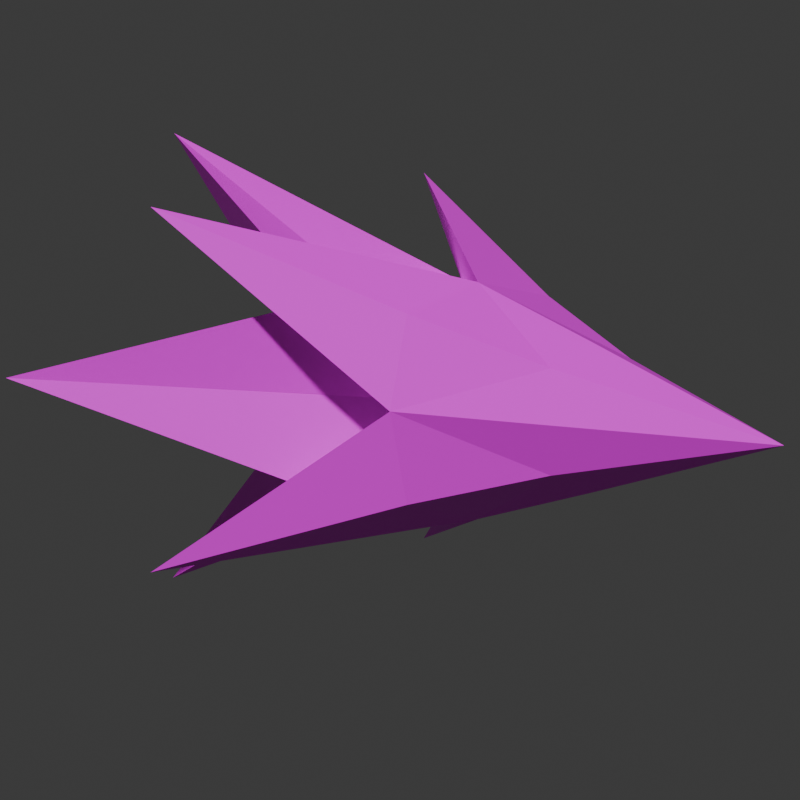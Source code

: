 # Source: w_spike.mdl.blend  (saved by Blender 4.5.90; exported with 4.5.12 LTS)
import bpy
from mathutils import Matrix  # noqa: F401  (used for matrix-valued properties, if any)

bpy.ops.wm.read_factory_settings(use_empty=True)
scene = bpy.context.scene
scene.name = 'Scene'

# ---- collections
col_collection = bpy.data.collections.new('Collection'); scene.collection.children.link(col_collection)

# ---- images (referenced by path relative to the original .blend; pixels are not part of the script)
import os
ASSET_DIR = os.environ.get("B2B_ASSET_DIR", "")  # directory of the original .blend (textures are referenced by path, not embedded)
HERE = os.path.dirname(os.path.abspath(__file__))  # packed textures are extracted next to this script under _unpacked/

def load_image(name, relpath, width, height, colorspace="sRGB"):
    """Load a texture the original file referenced (path relative to the .blend, or extracted next to this script)."""
    p = next((c for c in (os.path.join(HERE, relpath), os.path.join(ASSET_DIR, relpath)) if relpath and os.path.exists(c)), "")
    if p:
        img = bpy.data.images.load(p, check_existing=True)
        img.name = name
    else:  # same state as the original file: an image datablock whose file is absent (Cycles renders it pink)
        img = bpy.data.images.new(name, width, height)
        img.source = "FILE"
        img.filepath = "//" + (relpath or name)
    img.colorspace_settings.name = colorspace
    return img
img_w_spike_mdl_0_png = load_image('w_spike.mdl.0.png', 'textures/w_spike.mdl.0.png', 1024, 1024, 'sRGB')

# ---- materials (node trees are filled in below, after node groups)
mat_skin0 = bpy.data.materials.new('skin0')

# ---- material node trees
mat_skin0.use_nodes = True; mat_skin0.node_tree.nodes.clear()
_N = mat_skin0.node_tree.nodes; _L = mat_skin0.node_tree.links
n0 = _N.new('ShaderNodeBsdfPrincipled'); n0.name = 'Principled BSDF'; n0.location = (-200, 100)
n1 = _N.new('ShaderNodeOutputMaterial'); n1.name = 'Material Output'; n1.location = (200, 100)
n2 = _N.new('ShaderNodeTexImage'); n2.name = 'Image Texture'; n2.location = (-526, 81)
n2.image = img_w_spike_mdl_0_png
n2.interpolation = 'Closest'
_L.new(n0.outputs[0], n1.inputs[0])
_L.new(n2.outputs[0], n0.inputs[0])
n1.is_active_output = True

# ---- world
world_world = bpy.data.worlds.new('World'); scene.world = world_world
world_world.use_nodes = True; world_world.node_tree.nodes.clear()
_N = world_world.node_tree.nodes; _L = world_world.node_tree.links
n0 = _N.new('ShaderNodeOutputWorld'); n0.name = 'World Output'; n0.location = (300, 300)
n1 = _N.new('ShaderNodeBackground'); n1.name = 'Background'; n1.location = (10, 300)
n1.inputs[0].default_value = (0.05088, 0.05088, 0.05088, 1.0)
_L.new(n1.outputs[0], n0.inputs[0])
n0.is_active_output = True
world_world.color = (0.05088, 0.05088, 0.05088)
world_world.use_sun_shadow = False
world_world.sun_shadow_jitter_overblur = 0.0

# ---- cameras
cam_camera = bpy.data.cameras.new('Camera')
cam_camera.type = 'ORTHO'
cam_camera.ortho_scale = 10.7

# ---- meshes
me_w_spike = bpy.data.meshes.new('w_spike')
me_w_spike.from_pydata([(0.0, -1.143, -0.3486), (-0.9214, -0.9214, -0.3486), (-1.143, 0.0, -0.3486), (0.0, 0.0, 1.0), (0.0, 0.0, -0.2297), (-1.763, -1.776, -1.188), (-0.517, -0.517, 0.1477), (-0.7309, 0.0, 0.148), (0.0, -0.7315, 0.147), (0.9214, -0.9214, -0.3486), (1.143, 0.0, -0.3486), (1.763, -1.776, -1.188), (0.517, -0.517, 0.1477), (0.7309, 0.0, 0.148), (0.0, 1.143, -0.3486), (-0.9214, 0.9214, -0.3486), (-1.763, 1.776, -1.188), (-0.517, 0.517, 0.1477), (0.0, 0.7315, 0.147), (0.9214, 0.9214, -0.3486), (1.763, 1.776, -1.188), (0.517, 0.517, 0.1477), (0.9287, -0.9287, -0.7252), (-0.9287, -0.9287, -0.7252), (0.0, 0.0, -1.025), (0.01133, -2.178, -1.689), (0.9287, 0.9287, -0.7252), (2.138, -0.01133, -1.686), (-0.9287, 0.9287, -0.7252), (-2.145, 0.01133, -1.689), (-0.01133, 2.144, -1.689)], [], [(0, 6, 1), (2, 6, 7), (1, 2, 5), (2, 4, 5), (5, 4, 0), (0, 1, 5), (6, 8, 3), (7, 6, 3), (12, 0, 9), (10, 12, 9), (9, 11, 10), (10, 11, 4), (11, 0, 4), (0, 11, 9), (12, 3, 8), (13, 3, 12), (17, 14, 15), (2, 17, 15), (15, 16, 2), (2, 16, 4), (16, 14, 4), (14, 16, 15), (17, 3, 18), (7, 3, 17), (14, 21, 19), (10, 21, 13), (19, 10, 20), (10, 4, 20), (20, 4, 14), (14, 19, 20), (21, 18, 3), (13, 21, 3), (4, 23, 25), (23, 24, 25), (25, 24, 22), (22, 4, 25), (4, 27, 26), (26, 27, 24), (27, 22, 24), (22, 27, 4), (4, 29, 23), (23, 29, 24), (29, 28, 24), (28, 29, 4), (4, 26, 30), (26, 24, 30), (30, 24, 28), (28, 4, 30), (0, 8, 6), (2, 1, 6), (12, 8, 0), (10, 13, 12), (17, 18, 14), (2, 7, 17), (14, 18, 21), (10, 19, 21)])
_uv = me_w_spike.uv_layers.new(name='UVMap')
_uv.uv.foreach_set('vector', [0.66, 0.8065, 0.4659, 0.7266, 0.6199, 0.7271, 0.6635, 0.648, 0.4659, 0.7266, 0.4608, 0.6674, 0.6199, 0.7271, 0.6635, 0.648, 0.7623, 0.7274, 0.6635, 0.648, 0.9542, 0.7286, 0.7623, 0.7274, 0.7623, 0.7274, 0.9542, 0.7286, 0.66, 0.8065, 0.66, 0.8065, 0.6199, 0.7271, 0.7623, 0.7274, 0.4659, 0.7266, 0.4585, 0.7859, 0.03713, 0.7253, 0.4608, 0.6674, 0.4659, 0.7266, 0.03713, 0.7253, 0.4617, 0.559, 0.6567, 0.4791, 0.6163, 0.5585, 0.6602, 0.6376, 0.4617, 0.559, 0.6163, 0.5585, 0.6163, 0.5585, 0.759, 0.5582, 0.6602, 0.6376, 0.6602, 0.6376, 0.759, 0.5582, 0.952, 0.557, 0.759, 0.5582, 0.6567, 0.4791, 0.952, 0.557, 0.6567, 0.4791, 0.759, 0.5582, 0.6163, 0.5585, 0.4617, 0.559, 0.0312, 0.5603, 0.4544, 0.4997, 0.4566, 0.6182, 0.0312, 0.5603, 0.4617, 0.559, 0.4588, 0.9008, 0.6537, 0.8209, 0.6134, 0.9003, 0.6573, 0.9795, 0.4588, 0.9008, 0.6134, 0.9003, 0.6134, 0.9003, 0.7793, 0.9, 0.6573, 0.9795, 0.6573, 0.9795, 0.7793, 0.9, 0.9491, 0.8988, 0.7793, 0.9, 0.6537, 0.8209, 0.9491, 0.8988, 0.6537, 0.8209, 0.7793, 0.9, 0.6134, 0.9003, 0.4588, 0.9008, 0.02825, 0.9021, 0.4514, 0.8416, 0.4537, 0.96, 0.02825, 0.9021, 0.4588, 0.9008, 0.6403, 0.4714, 0.4461, 0.3915, 0.6001, 0.392, 0.6438, 0.3129, 0.4461, 0.3915, 0.441, 0.3323, 0.6001, 0.392, 0.6438, 0.3129, 0.7425, 0.3924, 0.6438, 0.3129, 0.9344, 0.3935, 0.7425, 0.3924, 0.7425, 0.3924, 0.9344, 0.3935, 0.6403, 0.4714, 0.6403, 0.4714, 0.6001, 0.392, 0.7425, 0.3924, 0.4461, 0.3915, 0.4388, 0.4508, 0.01736, 0.3902, 0.441, 0.3323, 0.4461, 0.3915, 0.01736, 0.3902, 0.9619, 0.2255, 0.7337, 0.2971, 0.7112, 0.2284, 0.7337, 0.2971, 0.5201, 0.2303, 0.7112, 0.2284, 0.7112, 0.2284, 0.5201, 0.2303, 0.7241, 0.1599, 0.7241, 0.1599, 0.9619, 0.2255, 0.7112, 0.2284, 0.4832, 0.2315, 0.231, 0.2336, 0.2443, 0.1641, 0.2443, 0.1641, 0.231, 0.2336, 0.03875, 0.2355, 0.231, 0.2336, 0.2531, 0.3021, 0.03875, 0.2355, 0.2531, 0.3021, 0.231, 0.2336, 0.4832, 0.2315, 0.9662, 0.07495, 0.7129, 0.07647, 0.727, 0.00675, 0.727, 0.00675, 0.7129, 0.07647, 0.5197, 0.07793, 0.7129, 0.07647, 0.7342, 0.1453, 0.5197, 0.07793, 0.7342, 0.1453, 0.7129, 0.07647, 0.9662, 0.07495, 0.4739, 0.0834, 0.2375, 0.1524, 0.2204, 0.08268, 0.2375, 0.1524, 0.02687, 0.08184, 0.2204, 0.08268, 0.2204, 0.08268, 0.02687, 0.08184, 0.2386, 0.01374, 0.2386, 0.01374, 0.4739, 0.0834, 0.2204, 0.08268, 0.66, 0.8065, 0.4585, 0.7859, 0.4659, 0.7266, 0.6635, 0.648, 0.6199, 0.7271, 0.4659, 0.7266, 0.4617, 0.559, 0.4544, 0.4997, 0.6567, 0.4791, 0.6602, 0.6376, 0.4566, 0.6182, 0.4617, 0.559, 0.4588, 0.9008, 0.4514, 0.8416, 0.6537, 0.8209, 0.6573, 0.9795, 0.4537, 0.96, 0.4588, 0.9008, 0.6403, 0.4714, 0.4388, 0.4508, 0.4461, 0.3915, 0.6438, 0.3129, 0.6001, 0.392, 0.4461, 0.3915])
me_w_spike.materials.append(mat_skin0)
me_w_spike.update()

# ---- objects
ob_w_spike = bpy.data.objects.new('w_spike', me_w_spike)
ob_camera = bpy.data.objects.new('Camera', cam_camera)

# ---- transforms, parenting, visibility, modifiers, constraints
ob_w_spike.location = (7.569, 0.0, 0.0)
ob_w_spike.rotation_euler = (-0.0, 1.571, 0.0)
ob_w_spike.scale = (1.4, 1.4, 4.48)
ob_camera.location = (15.08, -9.789, 1.826)
ob_camera.rotation_euler = (1.435, 1.935e-06, 0.8255)

# ---- collection membership
col_collection.objects.link(ob_w_spike)
col_collection.objects.link(ob_camera)

# ---- scene / render settings (as saved in the file)
scene.camera = ob_camera
scene.frame_start = 1; scene.frame_end = 4; scene.frame_set(4)
scene.render.engine = 'BLENDER_WORKBENCH'
scene.render.resolution_x = 256
scene.render.resolution_y = 256
scene.cycles.sampling_pattern = 'TABULATED_SOBOL'
scene.eevee.gi_diffuse_bounces = 13
bpy.context.view_layer.update()

# ---- added for rendering (the .blend has no usable light): sun
light_auto_sun = bpy.data.lights.new('AutoSun', 'SUN')
light_auto_sun.energy = 3.0
light_auto_sun.angle = 0.0523599
ob_auto_sun = bpy.data.objects.new('AutoSun', light_auto_sun)
scene.collection.objects.link(ob_auto_sun)
ob_auto_sun.rotation_euler = (0.872665, 0.174533, 0.523599)
bpy.context.view_layer.update()
